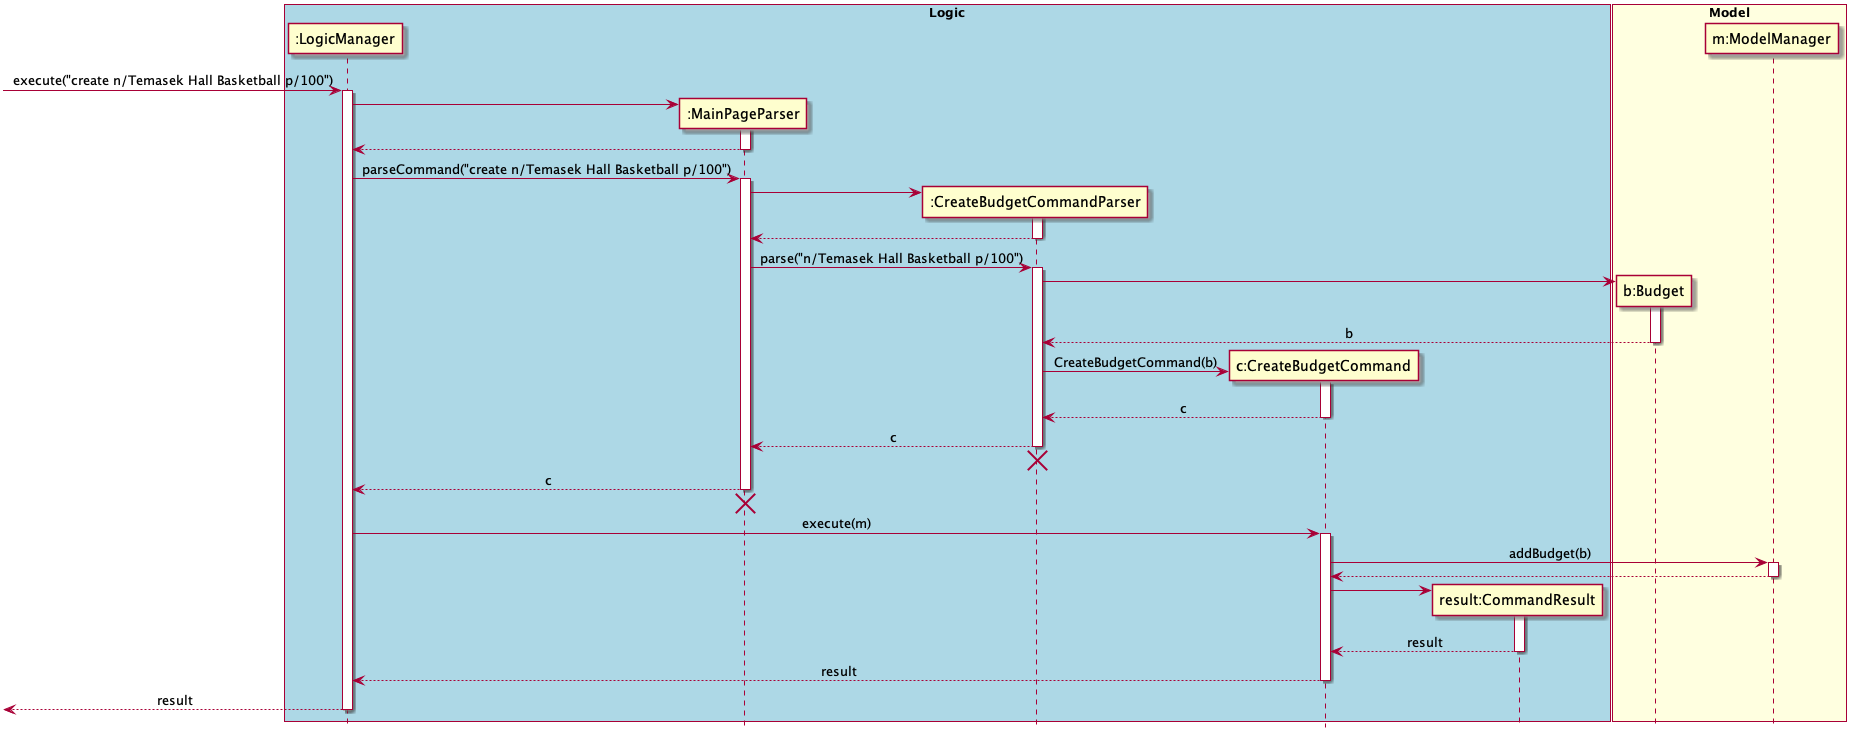

The diagram above was rendered by PlantUML. Its source (embedded in the PNG):
@startuml
skinparam Sequence {
    MessageAlign center
}
hide footbox
box "Logic" #LightBlue
participant ":LogicManager" as LM
participant ":MainPageParser" as MPP
participant ":CreateBudgetCommandParser" as CBCP
participant "c:CreateBudgetCommand" as CBC
participant "result:CommandResult" as CR
end box

box "Model" #LightYellow
participant "b:Budget" as Budget
participant "m:ModelManager" as M
end box

[-> LM : execute("create n/Temasek Hall Basketball p/100")
activate LM
create MPP
LM -> MPP
activate MPP
LM <-- MPP
deactivate MPP
LM -> MPP : parseCommand("create n/Temasek Hall Basketball p/100")
activate MPP

create CBCP
MPP -> CBCP
activate CBCP
MPP <-- CBCP
deactivate CBCP
MPP -> CBCP : parse("n/Temasek Hall Basketball p/100")
activate CBCP

create Budget
CBCP -> Budget
activate Budget
CBCP <-- Budget : b
deactivate Budget

create CBC
CBCP -> CBC : CreateBudgetCommand(b)
activate CBC
CBCP <-- CBC : c
deactivate CBC
MPP <-- CBCP : c
deactivate CBCP
MPP <-[hidden]- CBCP
destroy CBCP

deactivate CBCP
LM <-- MPP : c
deactivate MPP

LM <-[hidden]- MPP
destroy MPP

LM -> CBC: execute(m)

activate CBC
CBC -> M : addBudget(b)
activate M
CBC <-- M
deactivate M

create CR
CBC -> CR
activate CR
CBC <-- CR :result
deactivate CR

LM <-- CBC: result
deactivate CBC
[<-- LM: result
deactivate LM

@enduml